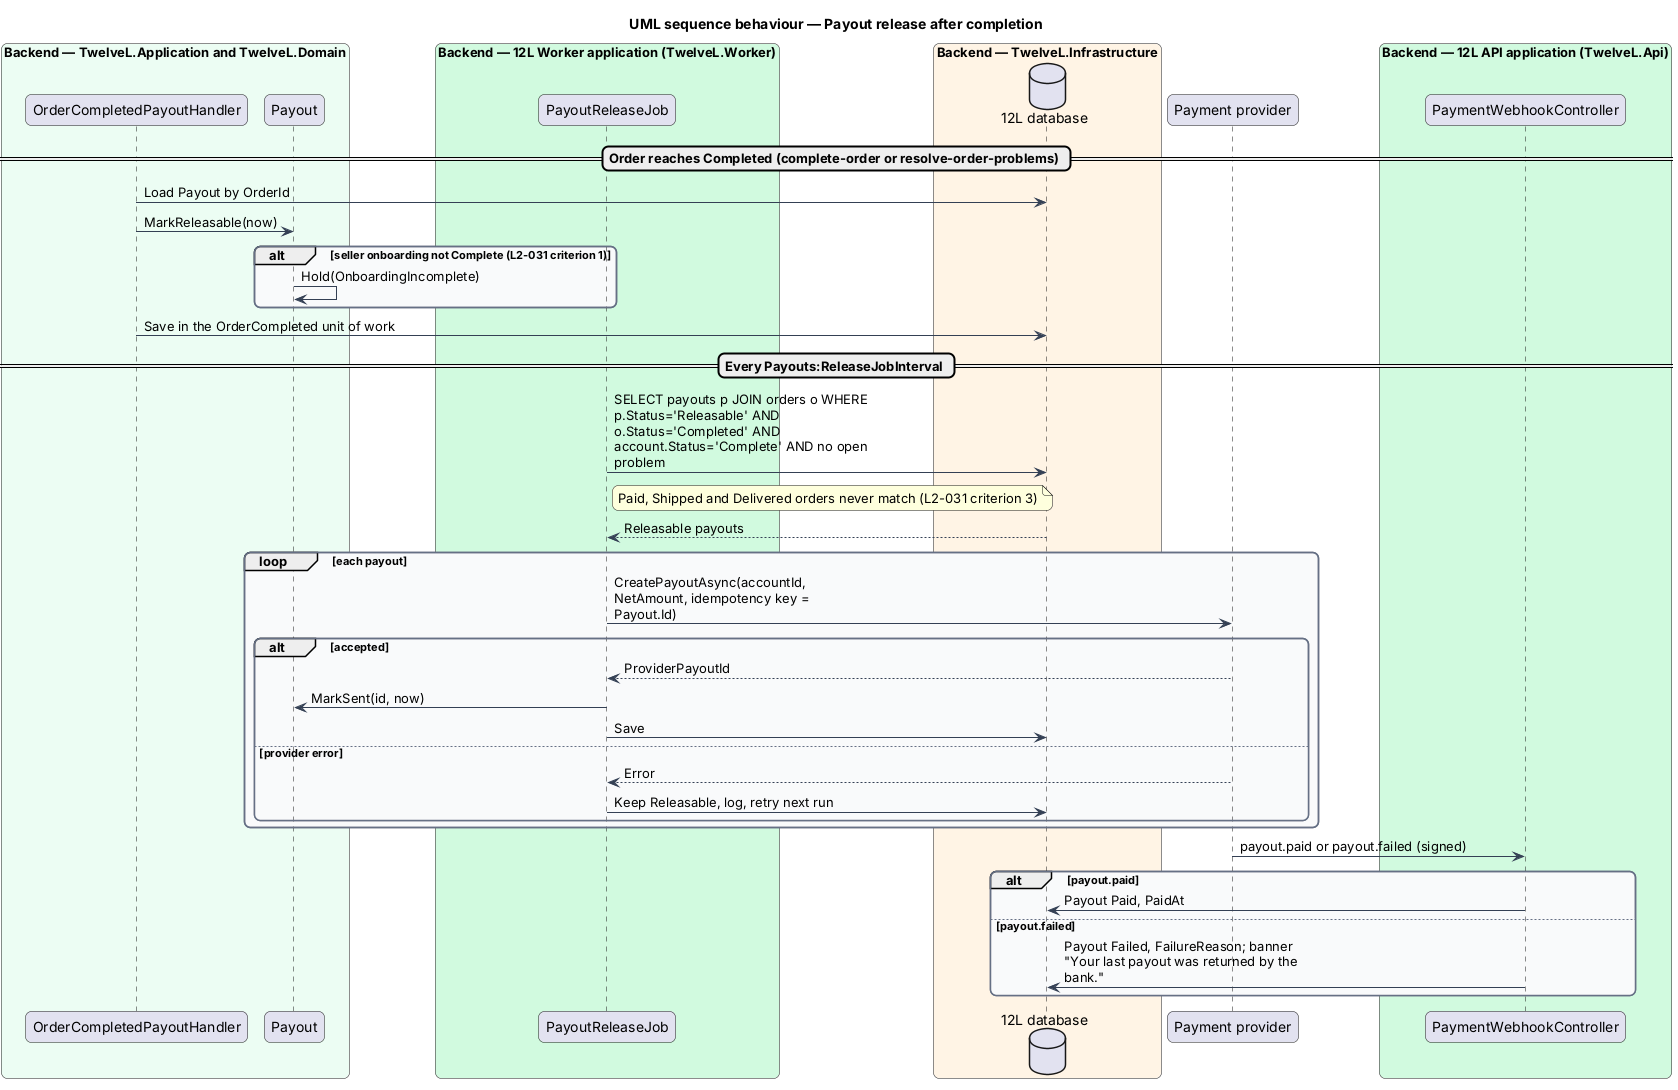

The diagram above was rendered by PlantUML. Its source (embedded in the PNG):
@startuml
title UML sequence behaviour — Payout release after completion
skinparam backgroundColor #FFFFFF
skinparam shadowing false
skinparam roundcorner 12
skinparam defaultFontName Arial
skinparam ArrowColor #344054
skinparam rectangle {
  BorderColor #344054
  FontColor #101828
}
skinparam package {
  BorderColor #667085
  FontColor #101828
  BackgroundColor #F9FAFB
}
skinparam sequenceMessageAlign left
skinparam maxMessageSize 260
box "Backend — TwelveL.Application and TwelveL.Domain" #ECFDF3
  participant "OrderCompletedPayoutHandler" as evh
  participant "Payout" as payout
end box
box "Backend — 12L Worker application (TwelveL.Worker)" #D1FADF
  participant "PayoutReleaseJob" as job
end box
box "Backend — TwelveL.Infrastructure" #FFF4E5
  database "12L database" as db
end box
participant "Payment provider" as pay
box "Backend — 12L API application (TwelveL.Api)" #D1FADF
  participant "PaymentWebhookController" as wh
end box
== Order reaches Completed (complete-order or resolve-order-problems) ==
evh -> db : Load Payout by OrderId
evh -> payout : MarkReleasable(now)
alt seller onboarding not Complete (L2-031 criterion 1)
  payout -> payout : Hold(OnboardingIncomplete)
end
evh -> db : Save in the OrderCompleted unit of work
== Every Payouts:ReleaseJobInterval ==
job -> db : SELECT payouts p JOIN orders o WHERE p.Status='Releasable' AND o.Status='Completed' AND account.Status='Complete' AND no open problem
note right of job : Paid, Shipped and Delivered orders never match (L2-031 criterion 3)
db --> job : Releasable payouts
loop each payout
  job -> pay : CreatePayoutAsync(accountId, NetAmount, idempotency key = Payout.Id)
  alt accepted
    pay --> job : ProviderPayoutId
    job -> payout : MarkSent(id, now)
    job -> db : Save
  else provider error
    pay --> job : Error
    job -> db : Keep Releasable, log, retry next run
  end
end
pay -> wh : payout.paid or payout.failed (signed)
alt payout.paid
  wh -> db : Payout Paid, PaidAt
else payout.failed
  wh -> db : Payout Failed, FailureReason; banner "Your last payout was returned by the bank."
end
@enduml